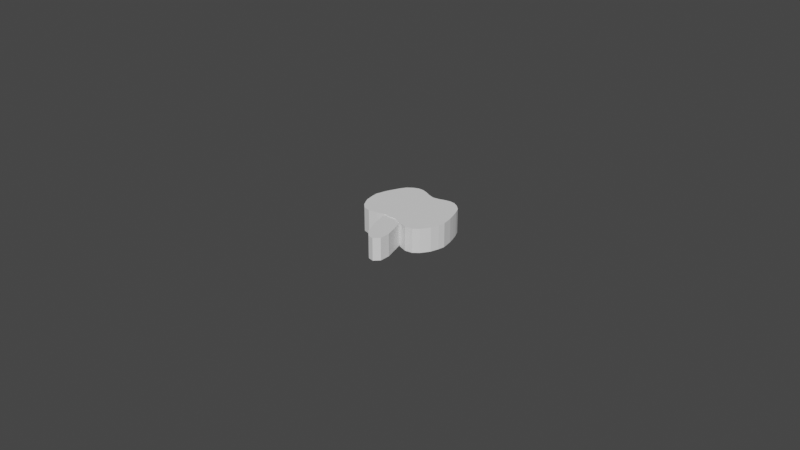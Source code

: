 # Source: MelaPinzabile.blend  (saved by Blender 2.90.8; exported with 4.5.12 LTS)
import bpy
from mathutils import Matrix  # noqa: F401  (used for matrix-valued properties, if any)

bpy.ops.wm.read_factory_settings(use_empty=True)
scene = bpy.context.scene
scene.name = 'Scene'

# ---- collections
col_collection = bpy.data.collections.new('Collection'); scene.collection.children.link(col_collection)

# ---- world
world_world = bpy.data.worlds.new('World'); scene.world = world_world
world_world.use_nodes = True; world_world.node_tree.nodes.clear()
_N = world_world.node_tree.nodes; _L = world_world.node_tree.links
n0 = _N.new('ShaderNodeOutputWorld'); n0.name = 'World Output'; n0.location = (300, 300)
n1 = _N.new('ShaderNodeBackground'); n1.name = 'Background'; n1.location = (10, 300)
n1.inputs[0].default_value = (0.05088, 0.05088, 0.05088, 1.0)
_L.new(n1.outputs[0], n0.inputs[0])
n0.is_active_output = True
world_world.color = (0.05088, 0.05088, 0.05088)
world_world.use_sun_shadow = False
world_world.sun_shadow_jitter_overblur = 0.0

# ---- meshes
me_cube = bpy.data.meshes.new('Cube')
me_cube.from_pydata([(-0.0008587, -0.01498, 0.003522), (-0.0008587, -0.01498, -0.00365), (-0.004542, -0.001462, 0.003522), (-0.004542, -0.001462, -0.00365), (0.004747, -0.01255, 0.003522), (0.004747, -0.01255, -0.00365), (0.001911, -0.002026, 0.003522), (0.001911, -0.002026, -0.00365), (0.002942, -0.01748, 0.003522), (0.002942, -0.01748, -0.00365), (0.004623, -0.01588, 0.003522), (0.001147, -0.01706, 0.003522), (0.004623, -0.01588, -0.00365), (0.001147, -0.01706, -0.00365), (-0.002943, -0.009249, 0.003522), (-0.002943, -0.009249, -0.00365)], [], [(0, 11, 8, 10, 4, 6, 2, 14), (3, 2, 6, 7), (7, 6, 4, 5), (5, 12, 9, 13, 1, 15, 3, 7), (3, 15, 14, 2), (1, 13, 11, 0), (13, 9, 8, 11), (10, 8, 9, 12), (12, 5, 4, 10), (1, 0, 14, 15)])
_uv = me_cube.uv_layers.new(name='UVMap')
_uv.uv.foreach_set('vector', [0.625, 0.5, 0.6875, 0.5, 0.75, 0.5, 0.8125, 0.5, 0.875, 0.5, 0.875, 0.75, 0.625, 0.75, 0.625, 0.625, 0.375, 0.75, 0.625, 0.75, 0.625, 1.0, 0.375, 1.0, 0.375, 0.0, 0.625, 0.0, 0.625, 0.25, 0.375, 0.25, 0.125, 0.5, 0.1875, 0.5, 0.25, 0.5, 0.3125, 0.5, 0.375, 0.5, 0.375, 0.625, 0.375, 0.75, 0.125, 0.75, 0.375, 0.75, 0.375, 0.625, 0.625, 0.625, 0.625, 0.75, 0.375, 0.5, 0.3125, 0.5, 0.6875, 0.5, 0.625, 0.5, 0.3125, 0.5, 0.25, 0.5, 0.75, 0.5, 0.6875, 0.5, 0.8125, 0.5, 0.75, 0.5, 0.25, 0.5, 0.1875, 0.5, 0.1875, 0.5, 0.375, 0.25, 0.875, 0.5, 0.8125, 0.5, 0.375, 0.5, 0.625, 0.5, 0.625, 0.625, 0.375, 0.625])
me_cube.materials.append(None)
me_cube.use_remesh_preserve_volume = False
me_cube.use_remesh_preserve_attributes = False
me_cube.use_mirror_vertex_groups = False
me_cube.update()
me_circle_002 = bpy.data.meshes.new('Circle.002')
me_circle_002.from_pydata([(-0.001554, -0.004468, -0.004011), (0.0003958, -0.004462, -0.004011), (0.003076, -0.005603, -0.004011), (0.005711, -0.006584, -0.004009), (0.008102, -0.006291, -0.004009), (0.00982, -0.004987, -0.004009), (0.01089, -0.003555, -0.004009), (0.01174, -0.002327, -0.003999), (0.01258, 0.0002127, -0.004011), (0.01303, 0.002291, -0.004011), (0.01252, 0.005728, -0.004011), (0.01194, 0.007897, -0.004011), (0.01129, 0.009984, -0.004011), (0.01044, 0.01195, -0.004011), (0.008935, 0.01348, -0.004011), (0.007369, 0.01439, -0.004011), (0.005753, 0.01464, -0.004011), (0.003936, 0.01434, -0.004011), (0.001988, 0.01374, -0.004011), (1.638e-05, 0.01348, -0.004011), (-0.00188, 0.01408, -0.004011), (-0.003695, 0.01501, -0.004011), (-0.005432, 0.01561, -0.004011), (-0.007066, 0.01565, -0.004011), (-0.008767, 0.01503, -0.004011), (-0.01051, 0.01378, -0.004011), (-0.0117, 0.012, -0.004011), (-0.01269, 0.01005, -0.004011), (-0.01365, 0.008017, -0.004011), (-0.01474, 0.004721, -0.004011), (-0.01466, 0.002596, -0.004011), (-0.01427, -5.119e-05, -0.003999), (-0.01365, -0.001408, -0.004009), (-0.01284, -0.003004, -0.004009), (-0.01138, -0.004586, -0.004009), (-0.009075, -0.00529, -0.004009), (-0.00631, -0.004782, -0.004011), (-0.003472, -0.004123, -0.004011), (-0.001554, -0.004468, 0.003754), (0.0003958, -0.004462, 0.003754), (0.003076, -0.005603, 0.003754), (0.005711, -0.006584, 0.003753), (0.008102, -0.006291, 0.003753), (0.00982, -0.004987, 0.003753), (0.01089, -0.003555, 0.003753), (0.01174, -0.002327, 0.003742), (0.01258, 0.0002127, 0.003754), (0.01303, 0.002291, 0.003754), (0.01252, 0.005728, 0.003754), (0.01194, 0.007897, 0.003754), (0.01129, 0.009984, 0.003754), (0.01044, 0.01195, 0.003754), (0.008935, 0.01348, 0.003754), (0.007369, 0.01439, 0.003754), (0.005753, 0.01464, 0.003754), (0.003936, 0.01434, 0.003754), (0.001988, 0.01374, 0.003754), (1.638e-05, 0.01348, 0.003754), (-0.00188, 0.01408, 0.003754), (-0.003695, 0.01501, 0.003754), (-0.005432, 0.01561, 0.003754), (-0.007066, 0.01565, 0.003754), (-0.008767, 0.01503, 0.003754), (-0.01051, 0.01378, 0.003754), (-0.0117, 0.012, 0.003754), (-0.01269, 0.01005, 0.003754), (-0.01365, 0.008017, 0.003754), (-0.01474, 0.004721, 0.003754), (-0.01466, 0.002596, 0.003754), (-0.01427, -5.119e-05, 0.003742), (-0.01365, -0.001408, 0.003753), (-0.01284, -0.003004, 0.003753), (-0.01138, -0.004586, 0.003753), (-0.009075, -0.00529, 0.003753), (-0.00631, -0.004782, 0.003754), (-0.003472, -0.004123, 0.003754)], [], [(1, 0, 37, 36, 35, 34, 33, 32, 31, 30, 29, 28, 27, 26, 25, 24, 23, 22, 21, 20, 19, 18, 17, 16, 15, 14, 13, 12, 11, 10, 9, 8, 7, 6, 5, 4, 3, 2), (39, 40, 41, 42, 43, 44, 45, 46, 47, 48, 49, 50, 51, 52, 53, 54, 55, 56, 57, 58, 59, 60, 61, 62, 63, 64, 65, 66, 67, 68, 69, 70, 71, 72, 73, 74, 75, 38), (5, 6, 44, 43), (32, 33, 71, 70), (19, 20, 58, 57), (6, 7, 45, 44), (33, 34, 72, 71), (20, 21, 59, 58), (7, 8, 46, 45), (34, 35, 73, 72), (21, 22, 60, 59), (8, 9, 47, 46), (35, 36, 74, 73), (22, 23, 61, 60), (9, 10, 48, 47), (36, 37, 75, 74), (23, 24, 62, 61), (10, 11, 49, 48), (37, 0, 38, 75), (24, 25, 63, 62), (11, 12, 50, 49), (25, 26, 64, 63), (12, 13, 51, 50), (26, 27, 65, 64), (13, 14, 52, 51), (0, 1, 39, 38), (27, 28, 66, 65), (14, 15, 53, 52), (1, 2, 40, 39), (28, 29, 67, 66), (15, 16, 54, 53), (2, 3, 41, 40), (29, 30, 68, 67), (16, 17, 55, 54), (3, 4, 42, 41), (30, 31, 69, 68), (17, 18, 56, 55), (4, 5, 43, 42), (31, 32, 70, 69), (18, 19, 57, 56)])
_uv = me_circle_002.uv_layers.new(name='UVMap')
_uv.uv.foreach_set('vector', [0.0, 0.0, 0.0, 0.0, 0.0, 0.0, 0.0, 0.0, 0.0, 0.0, 0.0, 0.0, 0.0, 0.0, 0.0, 0.0, 0.0, 0.0, 0.0, 0.0, 0.0, 0.0, 0.0, 0.0, 0.0, 0.0, 0.0, 0.0, 0.0, 0.0, 0.0, 0.0, 0.0, 0.0, 0.0, 0.0, 0.0, 0.0, 0.0, 0.0, 0.0, 0.0, 0.0, 0.0, 0.0, 0.0, 0.0, 0.0, 0.0, 0.0, 0.0, 0.0, 0.0, 0.0, 0.0, 0.0, 0.0, 0.0, 0.0, 0.0, 0.0, 0.0, 0.0, 0.0, 0.0, 0.0, 0.0, 0.0, 0.0, 0.0, 0.0, 0.0, 0.0, 0.0, 0.0, 0.0, 0.0, 0.0, 0.0, 0.0, 0.0, 0.0, 0.0, 0.0, 0.0, 0.0, 0.0, 0.0, 0.0, 0.0, 0.0, 0.0, 0.0, 0.0, 0.0, 0.0, 0.0, 0.0, 0.0, 0.0, 0.0, 0.0, 0.0, 0.0, 0.0, 0.0, 0.0, 0.0, 0.0, 0.0, 0.0, 0.0, 0.0, 0.0, 0.0, 0.0, 0.0, 0.0, 0.0, 0.0, 0.0, 0.0, 0.0, 0.0, 0.0, 0.0, 0.0, 0.0, 0.0, 0.0, 0.0, 0.0, 0.0, 0.0, 0.0, 0.0, 0.0, 0.0, 0.0, 0.0, 0.0, 0.0, 0.0, 0.0, 0.0, 0.0, 0.0, 0.0, 0.0, 0.0, 0.0, 0.0, 0.0, 0.0, 0.0, 0.0, 0.0, 0.0, 0.0, 0.0, 0.0, 0.0, 0.0, 0.0, 0.0, 0.0, 0.0, 0.0, 0.0, 0.0, 0.0, 0.0, 0.0, 0.0, 0.0, 0.0, 0.0, 0.0, 0.0, 0.0, 0.0, 0.0, 0.0, 0.0, 0.0, 0.0, 0.0, 0.0, 0.0, 0.0, 0.0, 0.0, 0.0, 0.0, 0.0, 0.0, 0.0, 0.0, 0.0, 0.0, 0.0, 0.0, 0.0, 0.0, 0.0, 0.0, 0.0, 0.0, 0.0, 0.0, 0.0, 0.0, 0.0, 0.0, 0.0, 0.0, 0.0, 0.0, 0.0, 0.0, 0.0, 0.0, 0.0, 0.0, 0.0, 0.0, 0.0, 0.0, 0.0, 0.0, 0.0, 0.0, 0.0, 0.0, 0.0, 0.0, 0.0, 0.0, 0.0, 0.0, 0.0, 0.0, 0.0, 0.0, 0.0, 0.0, 0.0, 0.0, 0.0, 0.0, 0.0, 0.0, 0.0, 0.0, 0.0, 0.0, 0.0, 0.0, 0.0, 0.0, 0.0, 0.0, 0.0, 0.0, 0.0, 0.0, 0.0, 0.0, 0.0, 0.0, 0.0, 0.0, 0.0, 0.0, 0.0, 0.0, 0.0, 0.0, 0.0, 0.0, 0.0, 0.0, 0.0, 0.0, 0.0, 0.0, 0.0, 0.0, 0.0, 0.0, 0.0, 0.0, 0.0, 0.0, 0.0, 0.0, 0.0, 0.0, 0.0, 0.0, 0.0, 0.0, 0.0, 0.0, 0.0, 0.0, 0.0, 0.0, 0.0, 0.0, 0.0, 0.0, 0.0, 0.0, 0.0, 0.0, 0.0, 0.0, 0.0, 0.0, 0.0, 0.0, 0.0, 0.0, 0.0, 0.0, 0.0, 0.0, 0.0, 0.0, 0.0, 0.0, 0.0, 0.0, 0.0, 0.0, 0.0, 0.0, 0.0, 0.0, 0.0, 0.0, 0.0, 0.0, 0.0, 0.0, 0.0, 0.0, 0.0, 0.0, 0.0, 0.0, 0.0, 0.0, 0.0, 0.0, 0.0, 0.0, 0.0, 0.0, 0.0, 0.0, 0.0, 0.0, 0.0, 0.0, 0.0, 0.0, 0.0, 0.0, 0.0, 0.0, 0.0, 0.0, 0.0, 0.0, 0.0, 0.0, 0.0, 0.0, 0.0, 0.0, 0.0, 0.0, 0.0, 0.0, 0.0, 0.0, 0.0, 0.0, 0.0, 0.0, 0.0, 0.0, 0.0, 0.0, 0.0, 0.0, 0.0, 0.0, 0.0, 0.0, 0.0, 0.0, 0.0, 0.0, 0.0, 0.0, 0.0, 0.0, 0.0, 0.0, 0.0, 0.0, 0.0, 0.0, 0.0, 0.0, 0.0, 0.0, 0.0, 0.0, 0.0, 0.0, 0.0, 0.0, 0.0, 0.0, 0.0, 0.0, 0.0, 0.0, 0.0, 0.0, 0.0, 0.0, 0.0, 0.0, 0.0, 0.0, 0.0, 0.0, 0.0, 0.0, 0.0, 0.0, 0.0, 0.0, 0.0, 0.0, 0.0, 0.0, 0.0, 0.0, 0.0, 0.0])
me_circle_002.use_remesh_fix_poles = True
me_circle_002.use_remesh_preserve_attributes = False
me_circle_002.use_mirror_vertex_groups = False
me_circle_002.update()

# ---- objects
ob_cube = bpy.data.objects.new('Cube', me_cube)
ob_circle = bpy.data.objects.new('Circle', me_circle_002)

# ---- transforms, parenting, visibility, modifiers, constraints
ob_cube.location = (0.0, 0.0, 0.0)
ob_cube.lock_rotations_4d = False
ob_cube.empty_display_type = 'ARROWS'
ob_cube.lineart.crease_threshold = 0.0
ob_circle.location = (0.0, 0.0, 0.0)
ob_circle.lineart.crease_threshold = 0.0

# ---- collection membership
col_collection.objects.link(ob_cube)
col_collection.objects.link(ob_circle)

# ---- scene / render settings (as saved in the file)
scene.frame_start = 1; scene.frame_end = 250; scene.frame_set(1)
scene.render.engine = 'BLENDER_EEVEE_NEXT'
scene.cycles.use_denoising = False
scene.cycles.samples = 128
scene.cycles.sampling_pattern = 'TABULATED_SOBOL'
scene.cycles.use_adaptive_sampling = False
scene.cycles.use_light_tree = False
scene.view_settings.view_transform = 'Filmic'
bpy.context.view_layer.update()

# ---- added for rendering (the .blend has no active camera and no usable light): camera, sun
cam_auto = bpy.data.cameras.new('AutoCamera')
cam_auto.lens = 50.0
cam_auto.sensor_width = 36.0
cam_auto.clip_end = 1000.0
ob_auto_camera = bpy.data.objects.new('AutoCamera', cam_auto)
scene.collection.objects.link(ob_auto_camera)
ob_auto_camera.location = (0.184189, -0.222969, 0.147908)
ob_auto_camera.rotation_euler = (1.09748, -7.21219e-08, 0.694738)
scene.camera = ob_auto_camera
light_auto_sun = bpy.data.lights.new('AutoSun', 'SUN')
light_auto_sun.energy = 3.0
light_auto_sun.angle = 0.0523599
ob_auto_sun = bpy.data.objects.new('AutoSun', light_auto_sun)
scene.collection.objects.link(ob_auto_sun)
ob_auto_sun.rotation_euler = (0.872665, 0.174533, 0.523599)
bpy.context.view_layer.update()
